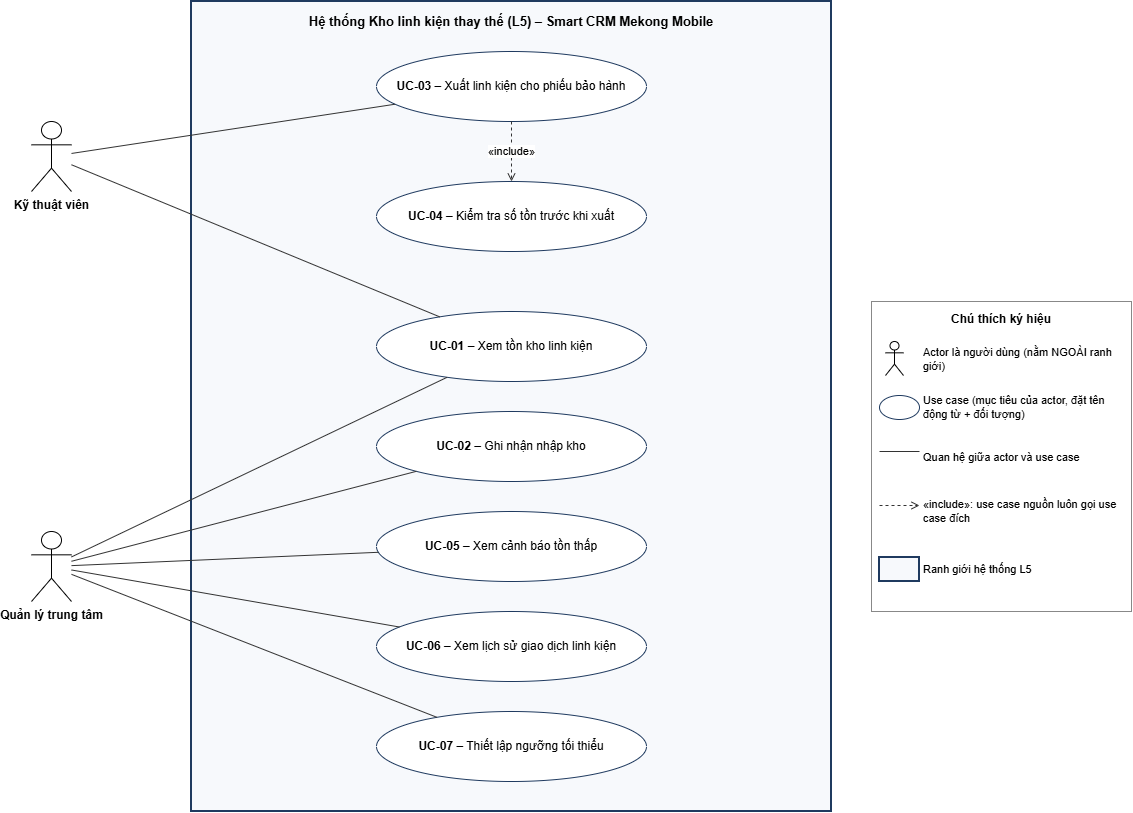

The diagram above was exported from draw.io. Its source (the exported page's mxGraphModel, read from the mxfile embedded in the PNG):
<mxGraphModel dx="1661" dy="850" grid="0" gridSize="10" guides="1" tooltips="1" connect="1" arrows="1" fold="1" page="1" pageScale="1" pageWidth="1200" pageHeight="880" math="0" shadow="0">
  <root>
    <mxCell id="0" />
    <mxCell id="1" parent="0" />
    <mxCell id="c2" parent="1" style="rounded=0;whiteSpace=wrap;html=1;fillColor=#F7F9FC;strokeColor=#1F3A5F;strokeWidth=2;verticalAlign=top;fontStyle=1;fontSize=13;spacingTop=6" value="Hệ thống Kho linh kiện thay thế (L5) – Smart CRM Mekong Mobile" vertex="1">
      <mxGeometry height="810" width="640" x="230" y="30" as="geometry" />
    </mxCell>
    <mxCell id="c3" parent="1" style="ellipse;whiteSpace=wrap;html=1;fillColor=#FFFFFF;strokeColor=#1F3A5F;fontSize=12" value="&lt;b&gt;UC-03&lt;/b&gt; – Xuất linh kiện cho phiếu bảo hành" vertex="1">
      <mxGeometry height="70" width="270" x="415" y="80" as="geometry" />
    </mxCell>
    <mxCell id="c4" parent="1" style="ellipse;whiteSpace=wrap;html=1;fillColor=#FFFFFF;strokeColor=#1F3A5F;fontSize=12" value="&lt;b&gt;UC-04&lt;/b&gt; – Kiểm tra số tồn trước khi xuất" vertex="1">
      <mxGeometry height="70" width="270" x="415" y="210" as="geometry" />
    </mxCell>
    <mxCell id="c5" parent="1" style="ellipse;whiteSpace=wrap;html=1;fillColor=#FFFFFF;strokeColor=#1F3A5F;fontSize=12" value="&lt;b&gt;UC-01&lt;/b&gt; – Xem tồn kho linh kiện" vertex="1">
      <mxGeometry height="70" width="270" x="415" y="340" as="geometry" />
    </mxCell>
    <mxCell id="c6" parent="1" style="ellipse;whiteSpace=wrap;html=1;fillColor=#FFFFFF;strokeColor=#1F3A5F;fontSize=12" value="&lt;b&gt;UC-02&lt;/b&gt; – Ghi nhận nhập kho" vertex="1">
      <mxGeometry height="70" width="270" x="415" y="440" as="geometry" />
    </mxCell>
    <mxCell id="c7" parent="1" style="ellipse;whiteSpace=wrap;html=1;fillColor=#FFFFFF;strokeColor=#1F3A5F;fontSize=12" value="&lt;b&gt;UC-05&lt;/b&gt; – Xem cảnh báo tồn thấp" vertex="1">
      <mxGeometry height="70" width="270" x="415" y="540" as="geometry" />
    </mxCell>
    <mxCell id="c8" parent="1" style="ellipse;whiteSpace=wrap;html=1;fillColor=#FFFFFF;strokeColor=#1F3A5F;fontSize=12" value="&lt;b&gt;UC-06&lt;/b&gt; – Xem lịch sử giao dịch linh kiện" vertex="1">
      <mxGeometry height="70" width="270" x="415" y="640" as="geometry" />
    </mxCell>
    <mxCell id="c9" parent="1" style="ellipse;whiteSpace=wrap;html=1;fillColor=#FFFFFF;strokeColor=#1F3A5F;fontSize=12" value="&lt;b&gt;UC-07&lt;/b&gt; – Thiết lập ngưỡng tối thiểu" vertex="1">
      <mxGeometry height="70" width="270" x="415" y="740" as="geometry" />
    </mxCell>
    <mxCell id="c10" parent="1" style="shape=umlActor;verticalLabelPosition=bottom;verticalAlign=top;html=1;outlineConnect=0;fontSize=12;fontStyle=1" value="Kỹ thuật viên" vertex="1">
      <mxGeometry height="70" width="40" x="70" y="150" as="geometry" />
    </mxCell>
    <mxCell id="c11" parent="1" style="shape=umlActor;verticalLabelPosition=bottom;verticalAlign=top;html=1;outlineConnect=0;fontSize=12;fontStyle=1" value="Quản lý trung tâm" vertex="1">
      <mxGeometry height="70" width="40" x="70" y="560" as="geometry" />
    </mxCell>
    <mxCell id="c13" edge="1" parent="1" source="c10" style="endArrow=none;html=1;strokeColor=#333333;" target="c3" value="">
      <mxGeometry relative="1" as="geometry" />
    </mxCell>
    <mxCell id="c14" edge="1" parent="1" source="c10" style="endArrow=none;html=1;strokeColor=#333333;" target="c5" value="">
      <mxGeometry relative="1" as="geometry" />
    </mxCell>
    <mxCell id="c15" edge="1" parent="1" source="c11" style="endArrow=none;html=1;strokeColor=#333333;" target="c5" value="">
      <mxGeometry relative="1" as="geometry" />
    </mxCell>
    <mxCell id="c16" edge="1" parent="1" source="c11" style="endArrow=none;html=1;strokeColor=#333333;" target="c6" value="">
      <mxGeometry relative="1" as="geometry" />
    </mxCell>
    <mxCell id="c17" edge="1" parent="1" source="c11" style="endArrow=none;html=1;strokeColor=#333333;" target="c7" value="">
      <mxGeometry relative="1" as="geometry" />
    </mxCell>
    <mxCell id="c18" edge="1" parent="1" source="c11" style="endArrow=none;html=1;strokeColor=#333333;" target="c8" value="">
      <mxGeometry relative="1" as="geometry" />
    </mxCell>
    <mxCell id="c19" edge="1" parent="1" source="c11" style="endArrow=none;html=1;strokeColor=#333333;" target="c9" value="">
      <mxGeometry relative="1" as="geometry" />
    </mxCell>
    <mxCell id="c21" edge="1" parent="1" source="c3" style="endArrow=open;endFill=0;dashed=1;html=1;strokeColor=#333333;fontSize=11;" target="c4" value="«include»">
      <mxGeometry relative="1" as="geometry" />
    </mxCell>
    <mxCell id="c22" parent="1" style="rounded=0;whiteSpace=wrap;html=1;fillColor=#FFFFFF;strokeColor=#888888;verticalAlign=top;fontSize=12;spacingTop=4" value="&lt;b&gt;Chú thích ký hiệu&lt;/b&gt;" vertex="1">
      <mxGeometry height="310" width="260" x="910" y="330" as="geometry" />
    </mxCell>
    <mxCell id="c23" parent="1" style="shape=umlActor;verticalLabelPosition=bottom;verticalAlign=top;html=1;outlineConnect=0;" value="" vertex="1">
      <mxGeometry height="34" width="18" x="924" y="370" as="geometry" />
    </mxCell>
    <mxCell id="c24" parent="1" style="text;html=1;whiteSpace=wrap;align=left;verticalAlign=middle;fontSize=11;" value="Actor là người dùng (nằm NGOÀI ranh giới)" vertex="1">
      <mxGeometry height="36" width="202" x="960" y="370" as="geometry" />
    </mxCell>
    <mxCell id="c27" parent="1" style="ellipse;whiteSpace=wrap;html=1;fillColor=#FFFFFF;strokeColor=#1F3A5F;" value="" vertex="1">
      <mxGeometry height="24" width="40" x="918" y="424" as="geometry" />
    </mxCell>
    <mxCell id="c28" parent="1" style="text;html=1;whiteSpace=wrap;align=left;verticalAlign=middle;fontSize=11;" value="Use case (mục tiêu của actor, đặt tên động từ + đối tượng)" vertex="1">
      <mxGeometry height="36" width="202" x="960" y="418" as="geometry" />
    </mxCell>
    <mxCell id="c29" edge="1" parent="1" style="endArrow=none;html=1;strokeColor=#333333;" value="">
      <mxGeometry relative="1" as="geometry">
        <mxPoint x="918" y="480" as="sourcePoint" />
        <mxPoint x="958" y="480" as="targetPoint" />
      </mxGeometry>
    </mxCell>
    <mxCell id="c30" parent="1" style="text;html=1;whiteSpace=wrap;align=left;verticalAlign=middle;fontSize=11;" value="Quan hệ giữa actor và use case" vertex="1">
      <mxGeometry height="36" width="202" x="960" y="468" as="geometry" />
    </mxCell>
    <mxCell id="c31" edge="1" parent="1" style="endArrow=open;endFill=0;dashed=1;html=1;strokeColor=#333333;" value="">
      <mxGeometry relative="1" as="geometry">
        <mxPoint x="918" y="534" as="sourcePoint" />
        <mxPoint x="958" y="534" as="targetPoint" />
      </mxGeometry>
    </mxCell>
    <mxCell id="c32" parent="1" style="text;html=1;whiteSpace=wrap;align=left;verticalAlign=middle;fontSize=11;" value="«include»: use case nguồn luôn gọi use case đích" vertex="1">
      <mxGeometry height="36" width="202" x="960" y="522" as="geometry" />
    </mxCell>
    <mxCell id="c33" parent="1" style="rounded=0;whiteSpace=wrap;html=1;fillColor=#F7F9FC;strokeColor=#1F3A5F;strokeWidth=2;" value="" vertex="1">
      <mxGeometry height="24" width="40" x="918" y="586" as="geometry" />
    </mxCell>
    <mxCell id="c34" parent="1" style="text;html=1;whiteSpace=wrap;align=left;verticalAlign=middle;fontSize=11;" value="Ranh giới hệ thống L5" vertex="1">
      <mxGeometry height="36" width="202" x="960" y="580" as="geometry" />
    </mxCell>
  </root>
</mxGraphModel>